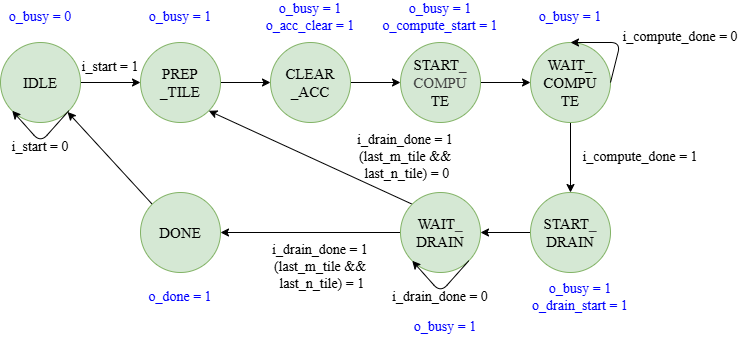

The diagram above was exported from draw.io. Its source (the exported page's mxGraphModel, read from the mxfile embedded in the PNG):
<mxGraphModel dx="896" dy="496" grid="1" gridSize="10" guides="1" tooltips="1" connect="1" arrows="1" fold="1" page="1" pageScale="1" pageWidth="850" pageHeight="1100" math="0" shadow="0">
  <root>
    <mxCell id="0" />
    <mxCell id="1" parent="0" />
    <mxCell id="4" value="" style="edgeStyle=none;html=1;" edge="1" parent="1" source="2" target="3">
      <mxGeometry relative="1" as="geometry" />
    </mxCell>
    <mxCell id="2" value="&lt;p style=&quot;margin-top: 0pt; margin-bottom: 0pt; margin-left: 0in; direction: ltr; unicode-bidi: embed; word-break: normal;&quot;&gt;&lt;span style=&quot;color: black;&quot;&gt;&lt;font style=&quot;font-size: 15px;&quot; face=&quot;Times New Roman&quot;&gt;IDLE&lt;/font&gt;&lt;/span&gt;&lt;/p&gt;" style="ellipse;whiteSpace=wrap;html=1;fillColor=#d5e8d4;strokeColor=#82b366;" vertex="1" parent="1">
      <mxGeometry x="80" y="200" width="80" height="80" as="geometry" />
    </mxCell>
    <mxCell id="11" value="" style="edgeStyle=none;html=1;" edge="1" parent="1" source="3" target="5">
      <mxGeometry relative="1" as="geometry" />
    </mxCell>
    <mxCell id="3" value="&lt;p style=&quot;margin-top: 0pt; margin-bottom: 0pt; margin-left: 0in; direction: ltr; unicode-bidi: embed; word-break: normal;&quot;&gt;&lt;span style=&quot;font-family: &amp;quot;Times New Roman&amp;quot;; color: black;&quot;&gt;&lt;font style=&quot;font-size: 15px;&quot;&gt;PREP&lt;/font&gt;&lt;/span&gt;&lt;/p&gt;&lt;p style=&quot;margin-top: 0pt; margin-bottom: 0pt; margin-left: 0in; direction: ltr; unicode-bidi: embed; word-break: normal;&quot;&gt;&lt;span style=&quot;font-family: &amp;quot;Times New Roman&amp;quot;; color: black;&quot;&gt;&lt;font style=&quot;font-size: 15px;&quot;&gt;_TILE&lt;/font&gt;&lt;/span&gt;&lt;/p&gt;" style="ellipse;whiteSpace=wrap;html=1;fillColor=#d5e8d4;strokeColor=#82b366;" vertex="1" parent="1">
      <mxGeometry x="220" y="200" width="80" height="80" as="geometry" />
    </mxCell>
    <mxCell id="17" value="" style="edgeStyle=none;html=1;" edge="1" parent="1" source="5" target="6">
      <mxGeometry relative="1" as="geometry" />
    </mxCell>
    <mxCell id="5" value="&lt;p style=&quot;margin-top: 0pt; margin-bottom: 0pt; margin-left: 0in; direction: ltr; unicode-bidi: embed; word-break: normal;&quot;&gt;&lt;font face=&quot;Times New Roman&quot;&gt;&lt;span style=&quot;font-size: 15px;&quot;&gt;CLEAR&lt;/span&gt;&lt;/font&gt;&lt;/p&gt;&lt;p style=&quot;margin-top: 0pt; margin-bottom: 0pt; margin-left: 0in; direction: ltr; unicode-bidi: embed; word-break: normal;&quot;&gt;&lt;font face=&quot;Times New Roman&quot;&gt;&lt;span style=&quot;font-size: 15px;&quot;&gt;_ACC&lt;/span&gt;&lt;/font&gt;&lt;/p&gt;" style="ellipse;whiteSpace=wrap;html=1;fillColor=#d5e8d4;strokeColor=#82b366;" vertex="1" parent="1">
      <mxGeometry x="350" y="200" width="80" height="80" as="geometry" />
    </mxCell>
    <mxCell id="18" value="" style="edgeStyle=none;html=1;" edge="1" parent="1" source="6" target="7">
      <mxGeometry relative="1" as="geometry" />
    </mxCell>
    <mxCell id="6" value="&lt;p style=&quot;margin-top: 0pt; margin-bottom: 0pt; margin-left: 0in; direction: ltr; unicode-bidi: embed; word-break: normal;&quot;&gt;&lt;font face=&quot;Times New Roman&quot;&gt;&lt;span style=&quot;font-size: 15px;&quot;&gt;START&lt;/span&gt;&lt;/font&gt;&lt;span style=&quot;color: rgb(63, 63, 63); font-size: 15px; font-family: &amp;quot;Times New Roman&amp;quot;; background-color: transparent;&quot;&gt;_&lt;/span&gt;&lt;/p&gt;&lt;p style=&quot;margin-top: 0pt; margin-bottom: 0pt; margin-left: 0in; direction: ltr; unicode-bidi: embed; word-break: normal;&quot;&gt;&lt;span style=&quot;color: rgb(63, 63, 63); font-size: 15px; font-family: &amp;quot;Times New Roman&amp;quot;; background-color: transparent;&quot;&gt;CO&lt;/span&gt;&lt;span style=&quot;color: rgb(63, 63, 63); font-size: 15px; font-family: &amp;quot;Times New Roman&amp;quot;; background-color: transparent;&quot;&gt;MPU&lt;/span&gt;&lt;/p&gt;&lt;p style=&quot;margin-top: 0pt; margin-bottom: 0pt; margin-left: 0in; direction: ltr; unicode-bidi: embed; word-break: normal;&quot;&gt;&lt;font face=&quot;Times New Roman&quot;&gt;&lt;span style=&quot;font-size: 15px;&quot;&gt;TE&lt;/span&gt;&lt;/font&gt;&lt;/p&gt;" style="ellipse;whiteSpace=wrap;html=1;fillColor=#d5e8d4;strokeColor=#82b366;" vertex="1" parent="1">
      <mxGeometry x="480" y="200" width="80" height="80" as="geometry" />
    </mxCell>
    <mxCell id="19" value="" style="edgeStyle=none;html=1;" edge="1" parent="1" source="7" target="8">
      <mxGeometry relative="1" as="geometry" />
    </mxCell>
    <mxCell id="7" value="&lt;p style=&quot;margin-top: 0pt; margin-bottom: 0pt; margin-left: 0in; direction: ltr; unicode-bidi: embed; word-break: normal;&quot;&gt;&lt;font face=&quot;Times New Roman&quot;&gt;&lt;span style=&quot;font-size: 15px;&quot;&gt;WAIT_&lt;/span&gt;&lt;/font&gt;&lt;/p&gt;&lt;p style=&quot;margin-top: 0pt; margin-bottom: 0pt; margin-left: 0in; direction: ltr; unicode-bidi: embed; word-break: normal;&quot;&gt;&lt;font face=&quot;Times New Roman&quot;&gt;&lt;span style=&quot;font-size: 15px;&quot;&gt;COMPU&lt;/span&gt;&lt;/font&gt;&lt;/p&gt;&lt;p style=&quot;margin-top: 0pt; margin-bottom: 0pt; margin-left: 0in; direction: ltr; unicode-bidi: embed; word-break: normal;&quot;&gt;&lt;font face=&quot;Times New Roman&quot;&gt;&lt;span style=&quot;font-size: 15px;&quot;&gt;TE&lt;/span&gt;&lt;/font&gt;&lt;/p&gt;" style="ellipse;whiteSpace=wrap;html=1;fillColor=#d5e8d4;strokeColor=#82b366;" vertex="1" parent="1">
      <mxGeometry x="610" y="200" width="80" height="80" as="geometry" />
    </mxCell>
    <mxCell id="24" value="" style="edgeStyle=none;html=1;" edge="1" parent="1" source="8" target="9">
      <mxGeometry relative="1" as="geometry" />
    </mxCell>
    <mxCell id="8" value="&lt;p style=&quot;margin-top: 0pt; margin-bottom: 0pt; margin-left: 0in; direction: ltr; unicode-bidi: embed; word-break: normal;&quot;&gt;&lt;font face=&quot;Times New Roman&quot;&gt;&lt;span style=&quot;font-size: 15px;&quot;&gt;START&lt;/span&gt;&lt;/font&gt;&lt;span style=&quot;color: rgb(63, 63, 63); font-size: 15px; font-family: &amp;quot;Times New Roman&amp;quot;; background-color: transparent;&quot;&gt;_&lt;/span&gt;&lt;/p&gt;&lt;p style=&quot;margin-top: 0pt; margin-bottom: 0pt; margin-left: 0in; direction: ltr; unicode-bidi: embed; word-break: normal;&quot;&gt;&lt;font face=&quot;Times New Roman&quot;&gt;&lt;span style=&quot;font-size: 15px;&quot;&gt;DRAIN&lt;/span&gt;&lt;/font&gt;&lt;/p&gt;" style="ellipse;whiteSpace=wrap;html=1;fillColor=#d5e8d4;strokeColor=#82b366;" vertex="1" parent="1">
      <mxGeometry x="610" y="350" width="80" height="80" as="geometry" />
    </mxCell>
    <mxCell id="28" style="edgeStyle=none;html=1;entryX=1;entryY=0.5;entryDx=0;entryDy=0;" edge="1" parent="1" source="9" target="10">
      <mxGeometry relative="1" as="geometry" />
    </mxCell>
    <mxCell id="29" style="edgeStyle=none;html=1;exitX=0;exitY=0;exitDx=0;exitDy=0;entryX=1;entryY=1;entryDx=0;entryDy=0;" edge="1" parent="1" source="9" target="3">
      <mxGeometry relative="1" as="geometry" />
    </mxCell>
    <mxCell id="9" value="&lt;p style=&quot;margin-top: 0pt; margin-bottom: 0pt; margin-left: 0in; direction: ltr; unicode-bidi: embed; word-break: normal;&quot;&gt;&lt;font face=&quot;Times New Roman&quot;&gt;&lt;span style=&quot;font-size: 15px;&quot;&gt;WAIT&lt;/span&gt;&lt;/font&gt;&lt;span style=&quot;color: rgb(63, 63, 63); font-size: 15px; font-family: &amp;quot;Times New Roman&amp;quot;; background-color: transparent;&quot;&gt;_&lt;/span&gt;&lt;/p&gt;&lt;p style=&quot;margin-top: 0pt; margin-bottom: 0pt; margin-left: 0in; direction: ltr; unicode-bidi: embed; word-break: normal;&quot;&gt;&lt;font face=&quot;Times New Roman&quot;&gt;&lt;span style=&quot;font-size: 15px;&quot;&gt;DRAIN&lt;/span&gt;&lt;/font&gt;&lt;/p&gt;" style="ellipse;whiteSpace=wrap;html=1;fillColor=#d5e8d4;strokeColor=#82b366;" vertex="1" parent="1">
      <mxGeometry x="480" y="350" width="80" height="80" as="geometry" />
    </mxCell>
    <mxCell id="31" style="edgeStyle=none;html=1;exitX=0;exitY=0;exitDx=0;exitDy=0;" edge="1" parent="1" source="10" target="2">
      <mxGeometry relative="1" as="geometry" />
    </mxCell>
    <mxCell id="10" value="&lt;p style=&quot;margin-top: 0pt; margin-bottom: 0pt; margin-left: 0in; direction: ltr; unicode-bidi: embed; word-break: normal;&quot;&gt;&lt;font face=&quot;Times New Roman&quot;&gt;&lt;span style=&quot;font-size: 15px;&quot;&gt;DONE&lt;/span&gt;&lt;/font&gt;&lt;/p&gt;" style="ellipse;whiteSpace=wrap;html=1;fillColor=#d5e8d4;strokeColor=#82b366;" vertex="1" parent="1">
      <mxGeometry x="220" y="350" width="80" height="80" as="geometry" />
    </mxCell>
    <mxCell id="12" value="&lt;font style=&quot;font-size: 14px;&quot; face=&quot;Times New Roman&quot;&gt;i_start = 1&lt;/font&gt;" style="text;strokeColor=none;align=center;fillColor=none;html=1;verticalAlign=middle;whiteSpace=wrap;rounded=0;" vertex="1" parent="1">
      <mxGeometry x="160" y="210" width="60" height="30" as="geometry" />
    </mxCell>
    <mxCell id="15" style="edgeStyle=none;html=1;exitX=1;exitY=1;exitDx=0;exitDy=0;entryX=0;entryY=1;entryDx=0;entryDy=0;" edge="1" parent="1" source="2" target="2">
      <mxGeometry relative="1" as="geometry">
        <mxPoint x="150" y="290" as="targetPoint" />
        <Array as="points">
          <mxPoint x="120" y="300" />
        </Array>
      </mxGeometry>
    </mxCell>
    <mxCell id="16" value="&lt;font style=&quot;font-size: 14px;&quot; face=&quot;Times New Roman&quot;&gt;i_start = 0&lt;/font&gt;" style="text;strokeColor=none;align=center;fillColor=none;html=1;verticalAlign=middle;whiteSpace=wrap;rounded=0;" vertex="1" parent="1">
      <mxGeometry x="90" y="290" width="60" height="30" as="geometry" />
    </mxCell>
    <mxCell id="21" value="&lt;font style=&quot;font-size: 14px;&quot; face=&quot;Times New Roman&quot;&gt;i_compute_done = 1&lt;/font&gt;" style="text;strokeColor=none;align=center;fillColor=none;html=1;verticalAlign=middle;whiteSpace=wrap;rounded=0;" vertex="1" parent="1">
      <mxGeometry x="660" y="300" width="120" height="30" as="geometry" />
    </mxCell>
    <mxCell id="22" style="edgeStyle=none;html=1;entryX=0.5;entryY=0;entryDx=0;entryDy=0;exitX=1;exitY=0.5;exitDx=0;exitDy=0;" edge="1" parent="1" source="7" target="7">
      <mxGeometry relative="1" as="geometry">
        <mxPoint x="700" y="190" as="sourcePoint" />
        <Array as="points">
          <mxPoint x="700" y="200" />
        </Array>
      </mxGeometry>
    </mxCell>
    <mxCell id="23" value="&lt;font style=&quot;font-size: 14px;&quot; face=&quot;Times New Roman&quot;&gt;i_compute_done = 0&lt;/font&gt;" style="text;strokeColor=none;align=center;fillColor=none;html=1;verticalAlign=middle;whiteSpace=wrap;rounded=0;" vertex="1" parent="1">
      <mxGeometry x="700" y="180" width="120" height="30" as="geometry" />
    </mxCell>
    <mxCell id="25" style="edgeStyle=none;html=1;exitX=1;exitY=1;exitDx=0;exitDy=0;entryX=0;entryY=1;entryDx=0;entryDy=0;" edge="1" parent="1" source="9" target="9">
      <mxGeometry relative="1" as="geometry">
        <Array as="points">
          <mxPoint x="520" y="450" />
        </Array>
      </mxGeometry>
    </mxCell>
    <mxCell id="26" value="&lt;font style=&quot;font-size: 14px;&quot; face=&quot;Times New Roman&quot;&gt;i_drain_done = 0&lt;/font&gt;" style="text;strokeColor=none;align=center;fillColor=none;html=1;verticalAlign=middle;whiteSpace=wrap;rounded=0;" vertex="1" parent="1">
      <mxGeometry x="460" y="440" width="120" height="30" as="geometry" />
    </mxCell>
    <mxCell id="27" value="&lt;font style=&quot;font-size: 14px;&quot; face=&quot;Times New Roman&quot;&gt;i_drain_done = 1&lt;/font&gt;&lt;div&gt;&lt;font style=&quot;font-size: 14px;&quot; face=&quot;Times New Roman&quot;&gt;(last_m_tile &amp;amp;&amp;amp;&lt;/font&gt;&lt;/div&gt;&lt;div&gt;&lt;font style=&quot;font-size: 14px;&quot; face=&quot;Times New Roman&quot;&gt;&amp;nbsp;last_n_tile) = 1&lt;/font&gt;&lt;/div&gt;" style="text;strokeColor=none;align=center;fillColor=none;html=1;verticalAlign=middle;whiteSpace=wrap;rounded=0;" vertex="1" parent="1">
      <mxGeometry x="340" y="410" width="120" height="30" as="geometry" />
    </mxCell>
    <mxCell id="30" value="&lt;font style=&quot;font-size: 14px;&quot; face=&quot;Times New Roman&quot;&gt;i_drain_done = 1&lt;/font&gt;&lt;div&gt;&lt;font style=&quot;font-size: 14px;&quot; face=&quot;Times New Roman&quot;&gt;(last_m_tile &amp;amp;&amp;amp;&lt;/font&gt;&lt;/div&gt;&lt;div&gt;&lt;font style=&quot;font-size: 14px;&quot; face=&quot;Times New Roman&quot;&gt;&amp;nbsp;last_n_tile) = 0&lt;/font&gt;&lt;/div&gt;" style="text;strokeColor=none;align=center;fillColor=none;html=1;verticalAlign=middle;whiteSpace=wrap;rounded=0;" vertex="1" parent="1">
      <mxGeometry x="425" y="300" width="120" height="30" as="geometry" />
    </mxCell>
    <mxCell id="32" value="&lt;font face=&quot;Times New Roman&quot; style=&quot;font-size: 14px; color: rgb(0, 0, 255);&quot;&gt;o_busy = 0&lt;/font&gt;" style="text;align=center;html=1;verticalAlign=middle;whiteSpace=wrap;rounded=0;fontColor=light-dark(#66B2FF,#EDEDED);" vertex="1" parent="1">
      <mxGeometry x="85" y="160" width="70" height="30" as="geometry" />
    </mxCell>
    <mxCell id="33" value="&lt;font style=&quot;font-size: 14px; color: rgb(0, 0, 255);&quot; face=&quot;Times New Roman&quot;&gt;o_busy = 1&lt;/font&gt;&lt;div&gt;&lt;font style=&quot;font-size: 14px; color: rgb(0, 0, 255);&quot; face=&quot;Times New Roman&quot;&gt;o_acc_clear = 1&lt;/font&gt;&lt;/div&gt;" style="text;strokeColor=none;align=center;fillColor=none;html=1;verticalAlign=middle;whiteSpace=wrap;rounded=0;" vertex="1" parent="1">
      <mxGeometry x="330" y="160" width="120" height="30" as="geometry" />
    </mxCell>
    <mxCell id="34" value="&lt;font style=&quot;font-size: 14px; color: rgb(0, 0, 255);&quot; face=&quot;Times New Roman&quot;&gt;o_busy = 1&lt;/font&gt;&lt;div&gt;&lt;font style=&quot;font-size: 14px; color: rgb(0, 0, 255);&quot; face=&quot;Times New Roman&quot;&gt;o_compute_start = 1&lt;/font&gt;&lt;/div&gt;" style="text;strokeColor=none;align=center;fillColor=none;html=1;verticalAlign=middle;whiteSpace=wrap;rounded=0;" vertex="1" parent="1">
      <mxGeometry x="460" y="160" width="120" height="30" as="geometry" />
    </mxCell>
    <mxCell id="35" value="&lt;font style=&quot;font-size: 14px; color: rgb(0, 0, 255);&quot; face=&quot;Times New Roman&quot;&gt;o_busy = 1&lt;/font&gt;&lt;div&gt;&lt;font style=&quot;font-size: 14px; color: rgb(0, 0, 255);&quot; face=&quot;Times New Roman&quot;&gt;o_drain_start = 1&lt;/font&gt;&lt;/div&gt;" style="text;strokeColor=none;align=center;fillColor=none;html=1;verticalAlign=middle;whiteSpace=wrap;rounded=0;" vertex="1" parent="1">
      <mxGeometry x="600" y="440" width="120" height="30" as="geometry" />
    </mxCell>
    <mxCell id="36" value="&lt;font face=&quot;Times New Roman&quot; style=&quot;font-size: 14px; color: rgb(0, 0, 255);&quot;&gt;o_done = 1&lt;/font&gt;" style="text;align=center;html=1;verticalAlign=middle;whiteSpace=wrap;rounded=0;fontColor=light-dark(#66B2FF,#EDEDED);" vertex="1" parent="1">
      <mxGeometry x="225" y="440" width="70" height="30" as="geometry" />
    </mxCell>
    <mxCell id="37" value="&lt;font face=&quot;Times New Roman&quot; style=&quot;font-size: 14px; color: rgb(0, 0, 255);&quot;&gt;o_busy = 1&lt;/font&gt;" style="text;align=center;html=1;verticalAlign=middle;whiteSpace=wrap;rounded=0;fontColor=light-dark(#66B2FF,#EDEDED);" vertex="1" parent="1">
      <mxGeometry x="225" y="160" width="70" height="30" as="geometry" />
    </mxCell>
    <mxCell id="38" value="&lt;font face=&quot;Times New Roman&quot; style=&quot;font-size: 14px; color: rgb(0, 0, 255);&quot;&gt;o_busy = 1&lt;/font&gt;" style="text;align=center;html=1;verticalAlign=middle;whiteSpace=wrap;rounded=0;fontColor=light-dark(#66B2FF,#EDEDED);" vertex="1" parent="1">
      <mxGeometry x="615" y="160" width="70" height="30" as="geometry" />
    </mxCell>
    <mxCell id="39" value="&lt;font face=&quot;Times New Roman&quot; style=&quot;font-size: 14px; color: rgb(0, 0, 255);&quot;&gt;o_busy = 1&lt;/font&gt;" style="text;align=center;html=1;verticalAlign=middle;whiteSpace=wrap;rounded=0;fontColor=light-dark(#66B2FF,#EDEDED);" vertex="1" parent="1">
      <mxGeometry x="490" y="470" width="70" height="30" as="geometry" />
    </mxCell>
  </root>
</mxGraphModel>